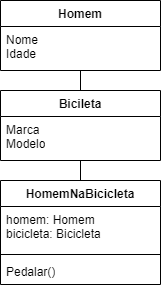

The diagram above was exported from draw.io. Its source (the exported page's mxGraphModel, read from the mxfile embedded in the PNG):
<mxGraphModel dx="503" dy="299" grid="1" gridSize="10" guides="1" tooltips="1" connect="1" arrows="1" fold="1" page="1" pageScale="1" pageWidth="827" pageHeight="1169" math="0" shadow="0">
  <root>
    <mxCell id="WIyWlLk6GJQsqaUBKTNV-0" />
    <mxCell id="WIyWlLk6GJQsqaUBKTNV-1" parent="WIyWlLk6GJQsqaUBKTNV-0" />
    <mxCell id="6Iylgk7FSZI2wuCKWBf8-0" value="Homem" style="swimlane;fontStyle=1;align=center;verticalAlign=top;childLayout=stackLayout;horizontal=1;startSize=26;horizontalStack=0;resizeParent=1;resizeParentMax=0;resizeLast=0;collapsible=1;marginBottom=0;whiteSpace=wrap;html=1;" vertex="1" parent="WIyWlLk6GJQsqaUBKTNV-1">
      <mxGeometry x="330" y="230" width="160" height="70" as="geometry" />
    </mxCell>
    <mxCell id="6Iylgk7FSZI2wuCKWBf8-1" value="Nome&lt;br&gt;Idade" style="text;strokeColor=none;fillColor=none;align=left;verticalAlign=top;spacingLeft=4;spacingRight=4;overflow=hidden;rotatable=0;points=[[0,0.5],[1,0.5]];portConstraint=eastwest;whiteSpace=wrap;html=1;" vertex="1" parent="6Iylgk7FSZI2wuCKWBf8-0">
      <mxGeometry y="26" width="160" height="44" as="geometry" />
    </mxCell>
    <mxCell id="6Iylgk7FSZI2wuCKWBf8-4" value="Bicileta" style="swimlane;fontStyle=1;align=center;verticalAlign=top;childLayout=stackLayout;horizontal=1;startSize=26;horizontalStack=0;resizeParent=1;resizeParentMax=0;resizeLast=0;collapsible=1;marginBottom=0;whiteSpace=wrap;html=1;" vertex="1" parent="WIyWlLk6GJQsqaUBKTNV-1">
      <mxGeometry x="330" y="320" width="160" height="70" as="geometry" />
    </mxCell>
    <mxCell id="6Iylgk7FSZI2wuCKWBf8-5" value="Marca&lt;br&gt;Modelo" style="text;strokeColor=none;fillColor=none;align=left;verticalAlign=top;spacingLeft=4;spacingRight=4;overflow=hidden;rotatable=0;points=[[0,0.5],[1,0.5]];portConstraint=eastwest;whiteSpace=wrap;html=1;" vertex="1" parent="6Iylgk7FSZI2wuCKWBf8-4">
      <mxGeometry y="26" width="160" height="44" as="geometry" />
    </mxCell>
    <mxCell id="6Iylgk7FSZI2wuCKWBf8-10" value="HomemNaBicicleta" style="swimlane;fontStyle=1;align=center;verticalAlign=top;childLayout=stackLayout;horizontal=1;startSize=26;horizontalStack=0;resizeParent=1;resizeParentMax=0;resizeLast=0;collapsible=1;marginBottom=0;whiteSpace=wrap;html=1;" vertex="1" parent="WIyWlLk6GJQsqaUBKTNV-1">
      <mxGeometry x="330" y="410" width="160" height="104" as="geometry" />
    </mxCell>
    <mxCell id="6Iylgk7FSZI2wuCKWBf8-11" value="homem: Homem&lt;br style=&quot;border-color: var(--border-color);&quot;&gt;bicicleta: Bicicleta" style="text;strokeColor=none;fillColor=none;align=left;verticalAlign=top;spacingLeft=4;spacingRight=4;overflow=hidden;rotatable=0;points=[[0,0.5],[1,0.5]];portConstraint=eastwest;whiteSpace=wrap;html=1;" vertex="1" parent="6Iylgk7FSZI2wuCKWBf8-10">
      <mxGeometry y="26" width="160" height="44" as="geometry" />
    </mxCell>
    <mxCell id="6Iylgk7FSZI2wuCKWBf8-12" value="" style="line;strokeWidth=1;fillColor=none;align=left;verticalAlign=middle;spacingTop=-1;spacingLeft=3;spacingRight=3;rotatable=0;labelPosition=right;points=[];portConstraint=eastwest;strokeColor=inherit;" vertex="1" parent="6Iylgk7FSZI2wuCKWBf8-10">
      <mxGeometry y="70" width="160" height="8" as="geometry" />
    </mxCell>
    <mxCell id="6Iylgk7FSZI2wuCKWBf8-13" value="Pedalar()&lt;br&gt;" style="text;strokeColor=none;fillColor=none;align=left;verticalAlign=top;spacingLeft=4;spacingRight=4;overflow=hidden;rotatable=0;points=[[0,0.5],[1,0.5]];portConstraint=eastwest;whiteSpace=wrap;html=1;" vertex="1" parent="6Iylgk7FSZI2wuCKWBf8-10">
      <mxGeometry y="78" width="160" height="26" as="geometry" />
    </mxCell>
    <mxCell id="6Iylgk7FSZI2wuCKWBf8-18" value="" style="endArrow=none;html=1;rounded=0;exitX=0.5;exitY=0;exitDx=0;exitDy=0;" edge="1" parent="WIyWlLk6GJQsqaUBKTNV-1" source="6Iylgk7FSZI2wuCKWBf8-10">
      <mxGeometry width="50" height="50" relative="1" as="geometry">
        <mxPoint x="270" y="440" as="sourcePoint" />
        <mxPoint x="410" y="390" as="targetPoint" />
      </mxGeometry>
    </mxCell>
    <mxCell id="6Iylgk7FSZI2wuCKWBf8-20" value="" style="endArrow=none;html=1;rounded=0;entryX=0.5;entryY=1;entryDx=0;entryDy=0;entryPerimeter=0;exitX=0.5;exitY=0;exitDx=0;exitDy=0;" edge="1" parent="WIyWlLk6GJQsqaUBKTNV-1" source="6Iylgk7FSZI2wuCKWBf8-4" target="6Iylgk7FSZI2wuCKWBf8-1">
      <mxGeometry width="50" height="50" relative="1" as="geometry">
        <mxPoint x="240" y="370" as="sourcePoint" />
        <mxPoint x="290" y="320" as="targetPoint" />
      </mxGeometry>
    </mxCell>
  </root>
</mxGraphModel>